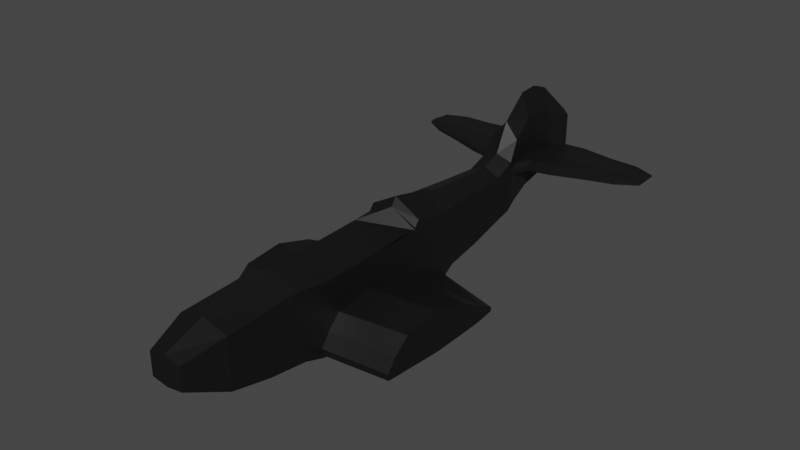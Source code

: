 # Source: Destroyed_Airplane.blend  (saved by Blender 2.83.19; exported with 4.5.12 LTS)
import bpy
from mathutils import Matrix  # noqa: F401  (used for matrix-valued properties, if any)

bpy.ops.wm.read_factory_settings(use_empty=True)
scene = bpy.context.scene
scene.name = 'Scene'

# ---- collections
col_collection = bpy.data.collections.new('Collection'); scene.collection.children.link(col_collection)

# ---- materials (node trees are filled in below, after node groups)
mat_charred_plane_mat = bpy.data.materials.new('Charred Plane Mat')
mat_charred_plane_mat.use_transparent_shadow = False

# ---- material node trees
mat_charred_plane_mat.use_nodes = True; mat_charred_plane_mat.node_tree.nodes.clear()
_N = mat_charred_plane_mat.node_tree.nodes; _L = mat_charred_plane_mat.node_tree.links
n0 = _N.new('ShaderNodeBsdfPrincipled'); n0.name = 'Principled BSDF'; n0.location = (10, 300)
n0.distribution = 'GGX'
n0.subsurface_method = 'BURLEY'
n0.inputs[0].default_value = (0.004242, 0.004242, 0.004242, 1.0)
n0.inputs[3].default_value = 1.45
n0.inputs[27].default_value = (0.0, 0.0, 0.0, 1.0)
n0.inputs[28].default_value = 1.0
n1 = _N.new('ShaderNodeOutputMaterial'); n1.name = 'Material Output'; n1.location = (300, 300)
_L.new(n0.outputs[0], n1.inputs[0])
n1.is_active_output = True

# ---- world
world_world = bpy.data.worlds.new('World'); scene.world = world_world
world_world.use_nodes = True; world_world.node_tree.nodes.clear()
_N = world_world.node_tree.nodes; _L = world_world.node_tree.links
n0 = _N.new('ShaderNodeOutputWorld'); n0.name = 'World Output'; n0.location = (300, 300)
n1 = _N.new('ShaderNodeBackground'); n1.name = 'Background'; n1.location = (10, 300)
n1.inputs[0].default_value = (0.05088, 0.05088, 0.05088, 1.0)
_L.new(n1.outputs[0], n0.inputs[0])
n0.is_active_output = True
world_world.color = (0.05088, 0.05088, 0.05088)
world_world.use_sun_shadow = False
world_world.sun_shadow_jitter_overblur = 0.0

# ---- meshes
me_cube_001 = bpy.data.meshes.new('Cube.001')
me_cube_001.from_pydata([(0.1402, -2.129, -0.05345), (0.1402, -2.129, 0.1399), (0.03871, 2.43, 0.09711), (0.03871, 2.43, 0.3898), (0.222, -1.8, -0.1906), (0.222, -1.456, -0.2673), (0.222, -1.124, -0.3114), (0.222, -0.7828, -0.3892), (0.222, -0.4463, -0.4118), (0.222, -0.1099, -0.3992), (0.214, 0.4188, -0.3362), (0.1947, 0.5631, -0.2718), (0.1684, 0.8995, -0.2351), (0.1396, 1.236, -0.1779), (0.1115, 1.523, -0.09361), (0.069, 1.909, -0.001587), (0.069, 1.909, 0.5673), (0.1115, 1.523, 0.4554), (0.1396, 1.236, 0.2205), (0.1684, 0.8995, 0.2287), (0.1947, 0.5631, 0.2444), (0.214, 0.4188, 0.2365), (0.222, -1.17, 0.2659), (0.222, -1.456, 0.2495), (0.222, -1.8, 0.2314), (0.222, -0.9561, -0.3686), (0.222, 0.05837, -0.3865), (0.222, 0.05837, 0.2563), (0.222, 0.1117, -0.3788), (0.222, 0.1012, 0.3101), (0.1341, 1.404, -0.144), (0.1341, 1.417, 0.2958), (0.069, 1.741, -0.03951), (0.069, 1.741, 0.5697), (0.069, 2.077, 0.05854), (0.069, 2.064, 0.5259), (0.03871, 2.43, 0.2189), (0.1402, -2.129, 0.02703), (0.069, 1.909, 0.1804), (0.1115, 1.523, 0.1665), (0.1396, 1.236, -0.01212), (0.1684, 0.8995, -0.04206), (0.1947, 0.5631, -0.05696), (0.214, 0.4188, -0.2859), (0.222, -0.1099, -0.1256), (0.222, -0.4463, -0.02841), (0.222, -0.7828, -0.06642), (0.222, -1.143, -0.07118), (0.222, -1.456, -0.05222), (0.222, -1.8, -0.01496), (0.222, -0.9638, -0.2869), (0.222, 0.05837, -0.1638), (0.222, 0.1073, -0.1872), (0.1341, 1.435, 0.1846), (0.069, 1.741, 0.1754), (0.069, 2.045, 0.1864), (0.03871, 2.43, 0.1225), (0.1402, -2.129, -0.03667), (0.069, 1.909, 0.05892), (0.1115, 1.523, -0.04162), (0.1396, 1.236, -0.1433), (0.1684, 0.8995, -0.1948), (0.1947, 0.5631, -0.227), (0.214, 0.4188, -0.3181), (0.222, -0.1099, -0.3733), (0.222, -0.4463, -0.3791), (0.222, -0.7828, -0.3555), (0.222, -1.128, -0.2613), (0.222, -1.456, -0.2225), (0.222, -1.8, -0.1539), (0.222, -0.96, -0.3409), (0.222, 0.05837, -0.3666), (0.222, 0.1107, -0.361), (0.1341, 1.404, -0.107), (0.069, 1.741, 0.02298), (0.069, 2.077, 0.1098), (0.222, -0.8694, -0.3789), (0.222, -0.8882, -0.178), (0.222, -0.8714, -0.3482), (0.7806, 0.1108, -0.2155), (0.7806, 0.2739, -0.3075), (0.7806, -0.05235, -0.13), (0.7806, -0.9057, -0.3387), (0.7806, -0.9095, -0.2864), (0.7806, 0.2739, -0.3426), (0.7806, -0.8361, -0.1808), (0.7806, 0.1108, -0.3637), (0.7806, -0.05235, -0.3701), (0.7806, -0.3786, -0.3757), (0.7806, -0.7048, -0.3529), (0.7806, -0.7048, -0.07261), (0.7806, -0.8198, -0.3458), (0.7806, 0.1582, -0.2402), (0.7806, -0.3786, -0.03576), (0.7806, 0.1615, -0.3582), (0.03871, 2.43, 0.3258), (0.1402, -2.129, 0.09768), (0.069, 1.909, 0.2242), (0.1115, 1.523, 0.2502), (0.1396, 1.236, 0.1334), (0.1684, 0.8995, 0.1274), (0.1947, 0.5631, 0.1316), (0.214, 0.4188, 0.04101), (0.222, -0.1099, 0.2452), (0.222, -0.4463, 0.232), (0.222, -0.7828, 0.2215), (0.222, -1.165, 0.249), (0.222, -1.456, 0.1366), (0.222, -1.8, 0.1392), (0.222, -0.9858, 0.228), (0.222, 0.05837, 0.2373), (0.222, 0.1035, 0.124), (0.1341, 1.435, 0.2238), (0.069, 1.741, 0.2474), (0.069, 2.045, 0.213), (0.222, -0.8917, 0.2171), (0.06204, 2.158, 0.0674), (0.06204, 2.148, 0.4845), (0.06204, 2.133, 0.1938), (0.06204, 2.158, 0.1127), (0.06204, 2.133, 0.2136), (1.068, 2.037, 0.2113), (1.068, 2.037, 0.1969), (1.068, 1.91, 0.2198), (1.068, 1.91, 0.1923), (1.068, 1.881, 0.2112), (1.068, 1.881, 0.1982), (1.068, 1.981, 0.2189), (1.068, 1.981, 0.1952), (1.068, 2.082, 0.2076), (1.068, 2.082, 0.1988), (1.068, 2.111, 0.2013), (1.068, 2.111, 0.2078), (0.139, 2.127, 0.2122), (0.139, 2.004, 0.2224), (0.1331, 2.207, 0.1949), (0.1331, 2.207, 0.2128), (0.1942, 1.574, 0.1865), (0.1942, 1.574, 0.2221), (0.139, 2.004, 0.1827), (0.139, 1.852, 0.1782), (0.139, 1.852, 0.2434), (0.175, 1.654, 0.1701), (0.175, 1.654, 0.2459), (0.139, 2.127, 0.1881), (0.3455, 2.033, 0.2218), (0.3407, 2.229, 0.2126), (0.3909, 1.618, 0.1871), (0.3455, 2.033, 0.1834), (0.3455, 1.885, 0.2421), (0.3751, 1.695, 0.1713), (0.3455, 2.152, 0.212), (0.3407, 2.229, 0.1952), (0.3909, 1.618, 0.2215), (0.3455, 1.885, 0.1791), (0.3751, 1.695, 0.2445), (0.3455, 2.152, 0.1887), (0.6427, 2.037, 0.2181), (0.6398, 2.19, 0.2109), (0.6701, 1.714, 0.1911), (0.6427, 2.037, 0.1882), (0.6427, 1.922, 0.2339), (0.6606, 1.774, 0.1788), (0.6427, 2.129, 0.2104), (0.6398, 2.19, 0.1974), (0.6701, 1.714, 0.2178), (0.6427, 1.922, 0.1848), (0.6606, 1.774, 0.2358), (0.6427, 2.129, 0.1923), (0.8842, 2.055, 0.216), (0.8828, 2.184, 0.21), (0.8973, 1.782, 0.1932), (0.8842, 2.055, 0.1908), (0.8842, 1.958, 0.2294), (0.8927, 1.833, 0.1828), (0.8842, 2.133, 0.2096), (0.8828, 2.184, 0.1986), (0.8973, 1.782, 0.2158), (0.8842, 1.958, 0.188), (0.8927, 1.833, 0.231), (0.8842, 2.133, 0.1943), (-0.1402, -2.129, -0.05345), (-0.1402, -2.129, 0.1399), (-0.03871, 2.43, 0.09711), (-0.03871, 2.43, 0.3898), (-0.222, -1.8, -0.1906), (-0.222, -1.456, -0.2673), (-0.222, -1.124, -0.3114), (-0.222, -0.7828, -0.3892), (-0.222, -0.4463, -0.4118), (-0.222, -0.1099, -0.3992), (-0.214, 0.4188, -0.3362), (-0.1947, 0.5631, -0.2718), (-0.1684, 0.8995, -0.2351), (-0.1396, 1.236, -0.1779), (-0.1115, 1.523, -0.09361), (-0.069, 1.909, -0.001587), (-0.069, 1.909, 0.5673), (-0.1115, 1.523, 0.4554), (-0.1396, 1.236, 0.2205), (-0.1684, 0.8995, 0.2287), (-0.1947, 0.5631, 0.2444), (-0.214, 0.4188, 0.2365), (-0.222, -1.17, 0.2659), (-0.222, -1.456, 0.2495), (-0.222, -1.8, 0.2314), (-0.222, -0.9561, -0.3686), (-0.222, 0.05837, -0.3865), (-0.222, 0.05837, 0.2563), (-0.222, 0.1117, -0.3788), (-0.222, 0.1012, 0.3101), (-0.1341, 1.404, -0.144), (-0.1341, 1.417, 0.2958), (-0.069, 1.741, -0.03951), (-0.069, 1.741, 0.5697), (-0.069, 2.077, 0.05854), (-0.069, 2.064, 0.5259), (0.0, 2.43, 0.06423), (0.0, 2.43, 0.4327), (0.0, -2.129, -0.07519), (0.0, -2.129, 0.1683), (0.0, 1.909, 0.7979), (0.0, 1.523, 0.5934), (0.0, 1.236, 0.279), (0.0, 0.8995, 0.2968), (0.0, 0.5631, 0.3202), (0.0, 0.4188, 0.3679), (0.0, -1.177, 0.3506), (0.0, -1.456, 0.3254), (0.0, -1.8, 0.2933), (0.0, 1.909, -0.07992), (0.0, 1.523, -0.1609), (0.0, 1.236, -0.2227), (0.0, 0.8995, -0.2872), (0.0, 0.5631, -0.3298), (0.0, 0.4188, -0.3597), (0.0, -0.1099, -0.4327), (0.0, -0.4463, -0.4542), (0.0, -0.7828, -0.4327), (0.0, -1.119, -0.3763), (0.0, -1.456, -0.3254), (0.0, -1.8, -0.238), (0.0, -0.951, -0.4045), (0.0, 0.05837, -0.4121), (0.0, 0.05837, 0.3619), (0.0, 0.09965, 0.4352), (0.0, 0.1128, -0.4019), (0.0, 1.404, -0.1918), (0.0, 1.404, 0.3442), (0.0, 1.741, -0.1204), (0.0, 1.741, 0.7862), (0.0, 2.048, -0.02876), (0.0, 2.077, 0.7361), (-0.03871, 2.43, 0.2189), (-0.1402, -2.129, 0.02703), (-0.069, 1.909, 0.1804), (-0.1115, 1.523, 0.1665), (-0.1396, 1.236, -0.01212), (-0.1684, 0.8995, -0.04206), (-0.1947, 0.5631, -0.05696), (-0.214, 0.4188, -0.2859), (-0.222, -0.1099, -0.1256), (-0.222, -0.4463, -0.02841), (-0.222, -0.7828, -0.06642), (-0.222, -1.143, -0.07118), (-0.222, -1.456, -0.05222), (-0.222, -1.8, -0.01496), (-0.222, -0.9638, -0.2869), (-0.222, 0.05837, -0.1638), (-0.222, 0.1073, -0.1872), (-0.1341, 1.435, 0.1846), (-0.069, 1.741, 0.1754), (-0.069, 2.045, 0.1864), (0.0, -2.129, 0.02703), (0.0, 2.43, 0.2189), (-0.03871, 2.43, 0.1225), (-0.1402, -2.129, -0.03667), (-0.069, 1.909, 0.05892), (-0.1115, 1.523, -0.04162), (-0.1396, 1.236, -0.1433), (-0.1684, 0.8995, -0.1948), (-0.1947, 0.5631, -0.227), (-0.214, 0.4188, -0.3181), (-0.222, -0.1099, -0.3733), (-0.222, -0.4463, -0.3791), (-0.222, -0.7828, -0.3555), (-0.222, -1.128, -0.2613), (-0.222, -1.456, -0.2225), (-0.222, -1.8, -0.1539), (-0.222, -0.96, -0.3409), (-0.222, 0.05837, -0.3666), (-0.222, 0.1107, -0.361), (-0.1341, 1.404, -0.107), (-0.069, 1.741, 0.02298), (-0.069, 2.077, 0.1098), (0.0, -2.129, -0.03667), (0.0, 2.43, 0.1225), (-0.222, -0.8694, -0.3789), (0.0, -0.8669, -0.4186), (-0.222, -0.8882, -0.178), (-0.222, -0.8714, -0.3482), (-0.7806, 0.1108, -0.2155), (-0.7806, 0.2739, -0.3075), (-0.7806, -0.05235, -0.13), (-0.7806, -0.9057, -0.3387), (-0.7806, -0.9095, -0.2864), (-0.7806, 0.2739, -0.3426), (-0.7806, -0.8361, -0.1808), (-0.7806, 0.1108, -0.3637), (-0.7806, -0.05235, -0.3701), (-0.7806, -0.3786, -0.3757), (-0.7806, -0.7048, -0.3529), (-0.7806, -0.7048, -0.07261), (-0.7806, -0.8198, -0.3458), (-0.7806, 0.1582, -0.2402), (-0.7806, -0.3786, -0.03576), (-0.7806, 0.1615, -0.3582), (-0.03871, 2.43, 0.3258), (-0.1402, -2.129, 0.09768), (-0.069, 1.909, 0.2242), (-0.1115, 1.523, 0.2502), (-0.1396, 1.236, 0.1334), (-0.1684, 0.8995, 0.1274), (-0.1947, 0.5631, 0.1316), (-0.214, 0.4188, 0.04101), (-0.222, -0.1099, 0.2452), (-0.222, -0.4463, 0.232), (-0.222, -0.7828, 0.2215), (-0.222, -1.165, 0.249), (-0.222, -1.456, 0.1366), (-0.222, -1.8, 0.1392), (-0.222, -0.9858, 0.228), (-0.222, 0.05837, 0.2373), (-0.222, 0.1035, 0.124), (-0.1341, 1.435, 0.2238), (-0.069, 1.741, 0.2474), (-0.069, 2.045, 0.213), (0.0, -2.129, 0.09768), (0.0, 2.43, 0.3258), (-0.222, -0.8917, 0.2171), (-0.06204, 2.158, 0.0674), (-0.06204, 2.148, 0.4845), (0.0, 2.158, 0.6665), (0.0, 2.158, -0.002204), (-0.06204, 2.133, 0.1938), (-0.06204, 2.158, 0.1127), (-0.06204, 2.133, 0.2136), (-1.068, 2.037, 0.2113), (-1.068, 2.037, 0.1969), (-1.068, 1.91, 0.2198), (-1.068, 1.91, 0.1923), (-1.068, 1.881, 0.2112), (-1.068, 1.881, 0.1982), (-1.068, 1.981, 0.2189), (-1.068, 1.981, 0.1952), (-1.068, 2.082, 0.2076), (-1.068, 2.082, 0.1988), (-1.068, 2.111, 0.2013), (-1.068, 2.111, 0.2078), (-0.139, 2.127, 0.2122), (-0.139, 2.004, 0.2224), (-0.1331, 2.207, 0.1949), (-0.1331, 2.207, 0.2128), (-0.1942, 1.574, 0.1865), (-0.1942, 1.574, 0.2221), (-0.139, 2.004, 0.1827), (-0.139, 1.852, 0.1782), (-0.139, 1.852, 0.2434), (-0.175, 1.654, 0.1701), (-0.175, 1.654, 0.2459), (-0.139, 2.127, 0.1881), (-0.3455, 2.033, 0.2218), (-0.3407, 2.229, 0.2126), (-0.3909, 1.618, 0.1871), (-0.3455, 2.033, 0.1834), (-0.3455, 1.885, 0.2421), (-0.3751, 1.695, 0.1713), (-0.3455, 2.152, 0.212), (-0.3407, 2.229, 0.1952), (-0.3909, 1.618, 0.2215), (-0.3455, 1.885, 0.1791), (-0.3751, 1.695, 0.2445), (-0.3455, 2.152, 0.1887), (-0.6427, 2.037, 0.2181), (-0.6398, 2.19, 0.2109), (-0.6701, 1.714, 0.1911), (-0.6427, 2.037, 0.1882), (-0.6427, 1.922, 0.2339), (-0.6606, 1.774, 0.1788), (-0.6427, 2.129, 0.2104), (-0.6398, 2.19, 0.1974), (-0.6701, 1.714, 0.2178), (-0.6427, 1.922, 0.1848), (-0.6606, 1.774, 0.2358), (-0.6427, 2.129, 0.1923), (-0.8842, 2.055, 0.216), (-0.8828, 2.184, 0.21), (-0.8973, 1.782, 0.1932), (-0.8842, 2.055, 0.1908), (-0.8842, 1.958, 0.2294), (-0.8927, 1.833, 0.1828), (-0.8842, 2.133, 0.2096), (-0.8828, 2.184, 0.1986), (-0.8973, 1.782, 0.2158), (-0.8842, 1.958, 0.188), (-0.8927, 1.833, 0.231), (-0.8842, 2.133, 0.1943)], [], [(338, 218, 3, 95), (108, 24, 1, 96), (241, 4, 0, 219), (251, 34, 15, 230), (249, 32, 14, 231), (247, 30, 13, 232), (232, 13, 12, 233), (233, 12, 11, 234), (234, 11, 10, 235), (243, 26, 9, 236), (236, 9, 8, 237), (237, 8, 7, 238), (242, 25, 6, 239), (239, 6, 5, 240), (240, 5, 4, 241), (114, 35, 16, 97), (113, 33, 17, 98), (112, 31, 18, 99), (99, 18, 19, 100), (100, 19, 20, 101), (101, 20, 21, 102), (106, 22, 23, 107), (107, 23, 24, 108), (298, 76, 25, 242), (111, 29, 27, 110), (246, 28, 26, 243), (235, 10, 28, 246), (102, 21, 29, 111), (98, 17, 31, 112), (231, 14, 30, 247), (97, 16, 33, 113), (230, 15, 32, 249), (120, 117, 35, 114), (343, 116, 34, 251), (117, 342, 252, 35), (16, 221, 250, 33), (17, 222, 248, 31), (21, 226, 245, 29), (29, 245, 244, 27), (23, 228, 229, 24), (22, 227, 228, 23), (20, 225, 226, 21), (19, 224, 225, 20), (18, 223, 224, 19), (31, 248, 223, 18), (33, 250, 222, 17), (35, 252, 221, 16), (24, 229, 220, 1), (96, 1, 220, 337), (57, 37, 273, 295), (119, 118, 55, 75), (58, 38, 54, 74), (59, 39, 53, 73), (68, 48, 49, 69), (67, 47, 48, 68), (70, 50, 47, 67), (62, 42, 43, 63), (61, 41, 42, 62), (60, 40, 41, 61), (73, 53, 40, 60), (74, 54, 39, 59), (75, 55, 38, 58), (69, 49, 37, 57), (296, 274, 36, 56), (217, 296, 56, 2), (4, 69, 57, 0), (34, 75, 58, 15), (32, 74, 59, 14), (30, 73, 60, 13), (13, 60, 61, 12), (12, 61, 62, 11), (11, 62, 63, 10), (26, 71, 64, 9), (9, 64, 65, 8), (8, 65, 66, 7), (25, 70, 67, 6), (6, 67, 68, 5), (5, 68, 69, 4), (76, 78, 70, 25), (28, 72, 71, 26), (10, 63, 72, 28), (14, 59, 73, 30), (15, 58, 74, 32), (116, 119, 75, 34), (0, 57, 295, 219), (7, 66, 78, 76), (238, 7, 76, 298), (63, 43, 80, 84), (50, 70, 82, 83), (70, 78, 91, 82), (52, 51, 79, 92), (51, 44, 81, 79), (43, 52, 92, 80), (44, 45, 93, 81), (77, 50, 83, 85), (71, 72, 94, 86), (64, 71, 86, 87), (72, 63, 84, 94), (65, 64, 87, 88), (66, 65, 88, 89), (46, 77, 85, 90), (78, 66, 89, 91), (45, 46, 90, 93), (46, 105, 115, 77), (37, 96, 337, 273), (178, 172, 122, 128), (177, 171, 126, 125), (170, 175, 129, 132), (43, 102, 111, 52), (52, 111, 110, 51), (77, 115, 109, 50), (48, 107, 108, 49), (47, 106, 107, 48), (50, 109, 106, 47), (45, 104, 105, 46), (44, 103, 104, 45), (51, 110, 103, 44), (42, 101, 102, 43), (41, 100, 101, 42), (40, 99, 100, 41), (53, 112, 99, 40), (175, 169, 121, 129), (176, 170, 132, 131), (49, 108, 96, 37), (274, 338, 95, 36), (36, 95, 120, 118), (2, 56, 119, 116), (56, 36, 118, 119), (3, 218, 342, 117), (217, 2, 116, 343), (95, 3, 117, 120), (131, 132, 129, 130), (122, 121, 127, 128), (124, 123, 125, 126), (128, 127, 123, 124), (130, 129, 121, 122), (169, 173, 127, 121), (171, 174, 124, 126), (174, 178, 128, 124), (179, 177, 125, 123), (173, 179, 123, 127), (180, 176, 131, 130), (172, 180, 130, 122), (38, 55, 144, 139), (55, 118, 135, 144), (113, 98, 143, 141), (98, 112, 138, 143), (39, 54, 140, 142), (53, 39, 142, 137), (97, 113, 141, 134), (118, 120, 136, 135), (114, 97, 134, 133), (120, 114, 133, 136), (112, 53, 137, 138), (54, 38, 139, 140), (139, 144, 156, 148), (144, 135, 152, 156), (141, 143, 155, 149), (143, 138, 153, 155), (142, 140, 154, 150), (137, 142, 150, 147), (134, 141, 149, 145), (135, 136, 146, 152), (133, 134, 145, 151), (136, 133, 151, 146), (138, 137, 147, 153), (140, 139, 148, 154), (148, 156, 168, 160), (156, 152, 164, 168), (149, 155, 167, 161), (155, 153, 165, 167), (150, 154, 166, 162), (147, 150, 162, 159), (145, 149, 161, 157), (152, 146, 158, 164), (151, 145, 157, 163), (146, 151, 163, 158), (153, 147, 159, 165), (154, 148, 160, 166), (160, 168, 180, 172), (168, 164, 176, 180), (161, 167, 179, 173), (167, 165, 177, 179), (162, 166, 178, 174), (159, 162, 174, 171), (157, 161, 173, 169), (164, 158, 170, 176), (163, 157, 169, 175), (158, 163, 175, 170), (165, 159, 171, 177), (166, 160, 172, 178), (338, 317, 184, 218), (330, 318, 182, 205), (241, 219, 181, 185), (251, 230, 196, 215), (249, 231, 195, 213), (247, 232, 194, 211), (232, 233, 193, 194), (233, 234, 192, 193), (234, 235, 191, 192), (243, 236, 190, 207), (236, 237, 189, 190), (237, 238, 188, 189), (242, 239, 187, 206), (239, 240, 186, 187), (240, 241, 185, 186), (336, 319, 197, 216), (335, 320, 198, 214), (334, 321, 199, 212), (321, 322, 200, 199), (322, 323, 201, 200), (323, 324, 202, 201), (328, 329, 204, 203), (329, 330, 205, 204), (298, 242, 206, 297), (333, 332, 208, 210), (246, 243, 207, 209), (235, 246, 209, 191), (324, 333, 210, 202), (320, 334, 212, 198), (231, 247, 211, 195), (319, 335, 214, 197), (230, 249, 213, 196), (346, 336, 216, 341), (343, 251, 215, 340), (341, 216, 252, 342), (197, 214, 250, 221), (198, 212, 248, 222), (202, 210, 245, 226), (210, 208, 244, 245), (204, 205, 229, 228), (203, 204, 228, 227), (201, 202, 226, 225), (200, 201, 225, 224), (199, 200, 224, 223), (212, 199, 223, 248), (214, 198, 222, 250), (216, 197, 221, 252), (205, 182, 220, 229), (318, 337, 220, 182), (276, 295, 273, 254), (345, 294, 272, 344), (277, 293, 271, 255), (278, 292, 270, 256), (287, 288, 266, 265), (286, 287, 265, 264), (289, 286, 264, 267), (281, 282, 260, 259), (280, 281, 259, 258), (279, 280, 258, 257), (292, 279, 257, 270), (293, 278, 256, 271), (294, 277, 255, 272), (288, 276, 254, 266), (296, 275, 253, 274), (217, 183, 275, 296), (185, 181, 276, 288), (215, 196, 277, 294), (213, 195, 278, 293), (211, 194, 279, 292), (194, 193, 280, 279), (193, 192, 281, 280), (192, 191, 282, 281), (207, 190, 283, 290), (190, 189, 284, 283), (189, 188, 285, 284), (206, 187, 286, 289), (187, 186, 287, 286), (186, 185, 288, 287), (297, 206, 289, 300), (209, 207, 290, 291), (191, 209, 291, 282), (195, 211, 292, 278), (196, 213, 293, 277), (340, 215, 294, 345), (181, 219, 295, 276), (188, 297, 300, 285), (80, 92, 79, 81, 93, 90, 85, 83, 82, 91, 89, 88, 87, 86, 94, 84), (238, 298, 297, 188), (227, 22, 106, 109, 115, 105, 104, 103, 110, 27, 244, 208, 332, 325, 326, 327, 339, 331, 328, 203), (282, 306, 302, 260), (267, 305, 304, 289), (289, 304, 313, 300), (269, 314, 301, 268), (268, 301, 303, 261), (260, 302, 314, 269), (261, 303, 315, 262), (299, 307, 305, 267), (290, 308, 316, 291), (283, 309, 308, 290), (291, 316, 306, 282), (284, 310, 309, 283), (285, 311, 310, 284), (263, 312, 307, 299), (300, 313, 311, 285), (262, 315, 312, 263), (263, 299, 339, 327), (254, 273, 337, 318), (404, 354, 348, 398), (403, 351, 352, 397), (396, 358, 355, 401), (260, 269, 333, 324), (269, 268, 332, 333), (299, 267, 331, 339), (265, 266, 330, 329), (264, 265, 329, 328), (267, 264, 328, 331), (262, 263, 327, 326), (261, 262, 326, 325), (268, 261, 325, 332), (259, 260, 324, 323), (258, 259, 323, 322), (257, 258, 322, 321), (270, 257, 321, 334), (401, 355, 347, 395), (402, 357, 358, 396), (266, 254, 318, 330), (274, 253, 317, 338), (253, 344, 346, 317), (183, 340, 345, 275), (275, 345, 344, 253), (184, 341, 342, 218), (217, 343, 340, 183), (317, 346, 341, 184), (357, 356, 355, 358), (348, 354, 353, 347), (350, 352, 351, 349), (354, 350, 349, 353), (356, 348, 347, 355), (395, 347, 353, 399), (397, 352, 350, 400), (400, 350, 354, 404), (405, 349, 351, 403), (399, 353, 349, 405), (406, 356, 357, 402), (398, 348, 356, 406), (255, 365, 370, 272), (272, 370, 361, 344), (335, 367, 369, 320), (320, 369, 364, 334), (256, 368, 366, 271), (270, 363, 368, 256), (319, 360, 367, 335), (344, 361, 362, 346), (336, 359, 360, 319), (346, 362, 359, 336), (334, 364, 363, 270), (271, 366, 365, 255), (365, 374, 382, 370), (370, 382, 378, 361), (367, 375, 381, 369), (369, 381, 379, 364), (368, 376, 380, 366), (363, 373, 376, 368), (360, 371, 375, 367), (361, 378, 372, 362), (359, 377, 371, 360), (362, 372, 377, 359), (364, 379, 373, 363), (366, 380, 374, 365), (374, 386, 394, 382), (382, 394, 390, 378), (375, 387, 393, 381), (381, 393, 391, 379), (376, 388, 392, 380), (373, 385, 388, 376), (371, 383, 387, 375), (378, 390, 384, 372), (377, 389, 383, 371), (372, 384, 389, 377), (379, 391, 385, 373), (380, 392, 386, 374), (386, 398, 406, 394), (394, 406, 402, 390), (387, 399, 405, 393), (393, 405, 403, 391), (388, 400, 404, 392), (385, 397, 400, 388), (383, 395, 399, 387), (390, 402, 396, 384), (389, 401, 395, 383), (384, 396, 401, 389), (391, 403, 397, 385), (392, 404, 398, 386), (302, 306, 316, 308, 309, 310, 311, 313, 304, 305, 307, 312, 315, 303, 301, 314)])
_uv = me_cube_001.uv_layers.new(name='UVMap')
_uv.uv.foreach_set('vector', [0.2919, 0.8337, 0.2919, 0.8521, 0.2854, 0.8447, 0.2854, 0.8337, 0.2889, 0.7281, 0.3042, 0.7256, 0.2979, 0.7835, 0.2909, 0.7846, 0.8044, 0.05643, 0.7672, 0.05647, 0.7809, 1.765e-05, 0.8044, 0.0, 0.1611, 0.07734, 0.1746, 0.07036, 0.169, 0.1006, 0.1562, 0.1023, 0.8044, 0.6661, 0.7928, 0.6661, 0.7857, 0.6286, 0.8044, 0.6286, 0.8044, 0.6081, 0.7819, 0.6081, 0.781, 0.5792, 0.8044, 0.5791, 0.8044, 0.5791, 0.781, 0.5792, 0.7762, 0.5212, 0.8044, 0.5211, 0.8044, 0.5211, 0.7762, 0.5212, 0.7717, 0.4632, 0.8044, 0.4632, 0.8044, 0.4632, 0.7717, 0.4632, 0.7685, 0.4383, 0.8044, 0.4383, 0.8044, 0.3762, 0.7672, 0.3762, 0.7672, 0.3473, 0.8044, 0.3472, 0.8044, 0.3472, 0.7672, 0.3473, 0.7672, 0.2893, 0.8044, 0.2893, 0.8044, 0.2893, 0.7672, 0.2893, 0.7672, 0.2314, 0.8044, 0.2314, 0.8044, 0.2025, 0.7672, 0.2016, 0.7672, 0.1727, 0.8044, 0.1735, 0.8044, 0.1735, 0.7672, 0.1727, 0.7672, 0.1157, 0.8044, 0.1156, 0.8044, 0.1156, 0.7672, 0.1157, 0.7672, 0.05647, 0.8044, 0.05643, 0.201, 0.07175, 0.2524, 0.06009, 0.2633, 0.08536, 0.2064, 0.09454, 0.2147, 0.1225, 0.2681, 0.1139, 0.2548, 0.1542, 0.2207, 0.1596, 0.2186, 0.1754, 0.231, 0.1766, 0.2232, 0.2094, 0.2088, 0.2117, 0.2088, 0.2117, 0.2232, 0.2094, 0.2333, 0.2665, 0.2165, 0.2692, 0.2165, 0.2692, 0.2333, 0.2665, 0.2447, 0.3234, 0.226, 0.3264, 0.226, 0.3264, 0.2447, 0.3234, 0.2471, 0.3482, 0.2147, 0.3534, 0.2905, 0.6172, 0.2935, 0.6175, 0.2982, 0.6666, 0.2795, 0.6696, 0.2795, 0.6696, 0.2982, 0.6666, 0.3042, 0.7256, 0.2889, 0.7281, 0.8044, 0.2169, 0.7672, 0.2165, 0.7672, 0.2016, 0.8044, 0.2025, 0.2366, 0.4049, 0.2676, 0.4003, 0.2598, 0.409, 0.2566, 0.4095, 0.8044, 0.3856, 0.7672, 0.3854, 0.7672, 0.3762, 0.8044, 0.3762, 0.8044, 0.4383, 0.7685, 0.4383, 0.7672, 0.3854, 0.8044, 0.3856, 0.2147, 0.3534, 0.2471, 0.3482, 0.2676, 0.4003, 0.2366, 0.4049, 0.2207, 0.1596, 0.2548, 0.1542, 0.231, 0.1766, 0.2186, 0.1754, 0.8044, 0.6286, 0.7857, 0.6286, 0.7819, 0.6081, 0.8044, 0.6081, 0.2064, 0.09454, 0.2633, 0.08536, 0.2681, 0.1139, 0.2147, 0.1225, 0.1562, 0.1023, 0.169, 0.1006, 0.1671, 0.1302, 0.1539, 0.132, 0.1989, 0.05665, 0.2434, 0.04686, 0.2524, 0.06009, 0.201, 0.07175, 0.1626, 0.05788, 0.1739, 0.05631, 0.1746, 0.07036, 0.1611, 0.07734, 0.2434, 0.04686, 0.2734, 0.04001, 0.2871, 0.05193, 0.2524, 0.06009, 0.2633, 0.08536, 0.3018, 0.07888, 0.3042, 0.1078, 0.2681, 0.1139, 0.771, 0.8675, 0.7897, 0.8438, 0.7897, 0.8862, 0.7672, 0.8946, 0.9602, 0.2372, 0.9243, 0.2337, 0.9243, 0.1776, 0.9616, 0.1812, 0.8211, 0.8438, 0.8421, 0.882, 0.8299, 0.882, 0.8122, 0.8438, 0.8962, 0.7143, 0.9335, 0.7164, 0.9335, 0.7741, 0.8962, 0.7724, 0.8962, 0.6662, 0.9335, 0.6696, 0.9335, 0.7164, 0.8962, 0.7143, 0.957, 0.2616, 0.9243, 0.2595, 0.9243, 0.2337, 0.9602, 0.2372, 0.9526, 0.3192, 0.9243, 0.3174, 0.9243, 0.2595, 0.957, 0.2616, 0.9477, 0.3766, 0.9243, 0.3751, 0.9243, 0.3174, 0.9526, 0.3192, 0.9468, 0.4053, 0.9242, 0.4019, 0.9243, 0.3751, 0.9477, 0.3766, 0.2681, 0.1139, 0.3042, 0.1078, 0.2779, 0.1499, 0.2548, 0.1542, 0.2524, 0.06009, 0.2871, 0.05193, 0.3018, 0.07888, 0.2633, 0.08536, 0.8962, 0.7724, 0.9335, 0.7741, 0.9334, 0.8266, 0.9099, 0.8258, 0.7261, 0.9046, 0.719, 0.9046, 0.7142, 0.8805, 0.7261, 0.8805, 0.7486, 0.9046, 0.7379, 0.9046, 0.7379, 0.8805, 0.7486, 0.8805, 0.1815, 0.0551, 0.1956, 0.05718, 0.1966, 0.07246, 0.1831, 0.06899, 0.179, 0.09895, 0.1992, 0.09571, 0.2028, 0.1244, 0.1775, 0.1285, 0.1724, 0.1674, 0.2069, 0.1619, 0.2121, 0.1765, 0.1646, 0.1895, 0.22, 0.6792, 0.2482, 0.6746, 0.2634, 0.7322, 0.2403, 0.7359, 0.205, 0.6246, 0.2369, 0.622, 0.2482, 0.6746, 0.22, 0.6792, 0.1874, 0.5981, 0.1964, 0.5973, 0.2369, 0.622, 0.205, 0.6246, 0.1665, 0.336, 0.1947, 0.3314, 0.1605, 0.3622, 0.1551, 0.363, 0.1631, 0.2778, 0.1884, 0.2737, 0.1947, 0.3314, 0.1665, 0.336, 0.1629, 0.2191, 0.1847, 0.2156, 0.1884, 0.2737, 0.1631, 0.2778, 0.1646, 0.1895, 0.2121, 0.1765, 0.1847, 0.2156, 0.1629, 0.2191, 0.1775, 0.1285, 0.2028, 0.1244, 0.2069, 0.1619, 0.1724, 0.1674, 0.1831, 0.06899, 0.1966, 0.07246, 0.1992, 0.09571, 0.179, 0.09895, 0.2403, 0.7359, 0.2634, 0.7322, 0.2791, 0.7865, 0.2686, 0.7882, 0.2919, 0.7987, 0.2919, 0.8153, 0.2854, 0.8153, 0.2854, 0.7987, 0.2919, 0.7887, 0.2919, 0.7987, 0.2854, 0.7987, 0.2854, 0.7944, 0.2343, 0.7369, 0.2403, 0.7359, 0.2686, 0.7882, 0.2658, 0.7887, 0.1746, 0.07036, 0.1831, 0.06899, 0.179, 0.09895, 0.169, 0.1006, 0.1671, 0.1302, 0.1775, 0.1285, 0.1724, 0.1674, 0.1637, 0.1688, 0.1584, 0.1905, 0.1646, 0.1895, 0.1629, 0.2191, 0.1572, 0.22, 0.1572, 0.22, 0.1629, 0.2191, 0.1631, 0.2778, 0.1564, 0.2789, 0.1564, 0.2789, 0.1631, 0.2778, 0.1665, 0.336, 0.1591, 0.3372, 0.1591, 0.3372, 0.1665, 0.336, 0.1551, 0.363, 0.1521, 0.3635, 0.1532, 0.4262, 0.1565, 0.4256, 0.1598, 0.4544, 0.1555, 0.4551, 0.1555, 0.4551, 0.1598, 0.4544, 0.1676, 0.5118, 0.1622, 0.5126, 0.1622, 0.5126, 0.1676, 0.5118, 0.1803, 0.5683, 0.1747, 0.5692, 0.1827, 0.5982, 0.1874, 0.5981, 0.205, 0.6246, 0.1965, 0.6252, 0.1965, 0.6252, 0.205, 0.6246, 0.22, 0.6792, 0.2125, 0.6804, 0.2125, 0.6804, 0.22, 0.6792, 0.2403, 0.7359, 0.2343, 0.7369, 0.1787, 0.5837, 0.1838, 0.5832, 0.1874, 0.5981, 0.1827, 0.5982, 0.1531, 0.4169, 0.156, 0.4166, 0.1565, 0.4256, 0.1532, 0.4262, 0.1521, 0.3635, 0.1551, 0.363, 0.156, 0.4166, 0.1531, 0.4169, 0.1637, 0.1688, 0.1724, 0.1674, 0.1646, 0.1895, 0.1584, 0.1905, 0.169, 0.1006, 0.179, 0.09895, 0.1775, 0.1285, 0.1671, 0.1302, 0.1739, 0.05631, 0.1815, 0.0551, 0.1831, 0.06899, 0.1746, 0.07036, 0.7514, 0.9046, 0.7486, 0.9046, 0.7486, 0.8805, 0.7551, 0.8805, 0.1747, 0.5692, 0.1803, 0.5683, 0.1838, 0.5832, 0.1787, 0.5837, 0.8044, 0.2314, 0.7672, 0.2314, 0.7672, 0.2165, 0.8044, 0.2169, 0.9848, 0.3889, 0.9902, 0.389, 0.9863, 0.4858, 0.9805, 0.4858, 0.7233, 0.8564, 0.7142, 0.8564, 0.7143, 0.7602, 0.7231, 0.7602, 0.5357, 0.4285, 0.5208, 0.4284, 0.5127, 0.3322, 0.5271, 0.3323, 0.455, 0.856, 0.4462, 0.856, 0.4557, 0.7598, 0.4642, 0.7597, 0.4462, 0.856, 0.4173, 0.8562, 0.4264, 0.76, 0.4557, 0.7598, 0.5092, 0.857, 0.455, 0.856, 0.4642, 0.7597, 0.4851, 0.7596, 0.4173, 0.8562, 0.359, 0.8566, 0.3698, 0.7604, 0.4264, 0.76, 0.7412, 0.8564, 0.7233, 0.8564, 0.7231, 0.7602, 0.7406, 0.7602, 0.3648, 0.4275, 0.356, 0.4274, 0.348, 0.3312, 0.3565, 0.3313, 0.393, 0.4277, 0.3648, 0.4275, 0.3565, 0.3313, 0.3839, 0.3314, 0.356, 0.4274, 0.3042, 0.4285, 0.3291, 0.3311, 0.348, 0.3312, 0.4495, 0.428, 0.393, 0.4277, 0.3839, 0.3314, 0.4387, 0.3318, 0.506, 0.4283, 0.4495, 0.428, 0.4387, 0.3318, 0.4934, 0.3321, 0.7595, 0.8564, 0.7412, 0.8564, 0.7406, 0.7602, 0.7582, 0.7602, 0.5208, 0.4284, 0.506, 0.4283, 0.4934, 0.3321, 0.5127, 0.3322, 0.359, 0.8566, 0.3042, 0.857, 0.3167, 0.7607, 0.3698, 0.7604, 0.2282, 0.5606, 0.276, 0.5529, 0.2781, 0.5715, 0.2125, 0.5815, 0.7379, 0.9046, 0.7261, 0.9046, 0.7261, 0.8805, 0.7379, 0.8805, 0.8414, 0.8096, 0.8576, 0.8114, 0.8513, 0.8425, 0.8421, 0.8415, 0.7612, 0.5496, 0.765, 0.5496, 0.7645, 0.5789, 0.7623, 0.5789, 0.9527, 0.03039, 0.9442, 0.03104, 0.9326, 0.0005103, 0.9374, 0.0, 0.1605, 0.3622, 0.2147, 0.3534, 0.2366, 0.4049, 0.1849, 0.4125, 0.1849, 0.4125, 0.2366, 0.4049, 0.2566, 0.4095, 0.1901, 0.4202, 0.2125, 0.5815, 0.2781, 0.5715, 0.2824, 0.5872, 0.1964, 0.5973, 0.2482, 0.6746, 0.2795, 0.6696, 0.2889, 0.7281, 0.2634, 0.7322, 0.2369, 0.622, 0.2905, 0.6172, 0.2795, 0.6696, 0.2482, 0.6746, 0.1964, 0.5973, 0.2824, 0.5872, 0.2905, 0.6172, 0.2369, 0.622, 0.2257, 0.5024, 0.2689, 0.4954, 0.276, 0.5529, 0.2282, 0.5606, 0.2008, 0.4478, 0.2623, 0.4379, 0.2689, 0.4954, 0.2257, 0.5024, 0.1901, 0.4202, 0.2566, 0.4095, 0.2623, 0.4379, 0.2008, 0.4478, 0.1947, 0.3314, 0.226, 0.3264, 0.2147, 0.3534, 0.1605, 0.3622, 0.1884, 0.2737, 0.2165, 0.2692, 0.226, 0.3264, 0.1947, 0.3314, 0.1847, 0.2156, 0.2088, 0.2117, 0.2165, 0.2692, 0.1884, 0.2737, 0.2121, 0.1765, 0.2186, 0.1754, 0.2088, 0.2117, 0.1847, 0.2156, 0.9442, 0.03104, 0.9312, 0.03243, 0.9251, 0.001305, 0.9326, 0.0005103, 0.7649, 0.7608, 0.763, 0.7608, 0.7634, 0.7293, 0.7645, 0.7293, 0.2634, 0.7322, 0.2889, 0.7281, 0.2909, 0.7846, 0.2791, 0.7865, 0.2919, 0.8153, 0.2919, 0.8337, 0.2854, 0.8337, 0.2854, 0.8153, 0.192, 0.005896, 0.2097, 0.003037, 0.1989, 0.05665, 0.1956, 0.05718, 0.1718, 0.009152, 0.176, 0.008473, 0.1815, 0.0551, 0.1739, 0.05631, 0.176, 0.008473, 0.192, 0.005896, 0.1956, 0.05718, 0.1815, 0.0551, 0.2203, 0.001327, 0.2276, 0.0, 0.2734, 0.04001, 0.2434, 0.04686, 0.1665, 0.009854, 0.1718, 0.009152, 0.1739, 0.05631, 0.1626, 0.05788, 0.2097, 0.003037, 0.2203, 0.001327, 0.2434, 0.04686, 0.1989, 0.05665, 0.3027, 0.8282, 0.3016, 0.8282, 0.3017, 0.8232, 0.3031, 0.8232, 0.3035, 0.8155, 0.301, 0.8155, 0.2998, 0.806, 0.3037, 0.806, 0.3042, 0.7937, 0.2996, 0.7937, 0.301, 0.7887, 0.3032, 0.7887, 0.3037, 0.806, 0.2998, 0.806, 0.2996, 0.7937, 0.3042, 0.7937, 0.3031, 0.8232, 0.3017, 0.8232, 0.301, 0.8155, 0.3035, 0.8155, 0.9312, 0.03243, 0.9149, 0.03417, 0.9158, 0.002299, 0.9251, 0.001305, 0.8118, 0.8087, 0.8203, 0.8088, 0.8301, 0.8402, 0.8253, 0.8397, 0.8203, 0.8088, 0.8414, 0.8096, 0.8421, 0.8415, 0.8301, 0.8402, 0.894, 0.03491, 0.886, 0.03497, 0.8994, 0.004041, 0.9039, 0.003558, 0.9149, 0.03417, 0.894, 0.03491, 0.9039, 0.003558, 0.9158, 0.002299, 0.8706, 0.8128, 0.8792, 0.8135, 0.8636, 0.8438, 0.8588, 0.8433, 0.8576, 0.8114, 0.8706, 0.8128, 0.8588, 0.8433, 0.8513, 0.8425, 0.8474, 0.6692, 0.8701, 0.6716, 0.8827, 0.6851, 0.8621, 0.6829, 0.8701, 0.6716, 0.885, 0.672, 0.8962, 0.6855, 0.8827, 0.6851, 0.8927, 0.1776, 0.8559, 0.1742, 0.8766, 0.161, 0.9098, 0.1637, 0.8559, 0.1742, 0.8417, 0.1718, 0.8637, 0.159, 0.8766, 0.161, 0.7823, 0.6695, 0.8194, 0.6661, 0.8367, 0.6801, 0.8031, 0.6828, 0.7672, 0.6718, 0.7823, 0.6695, 0.8031, 0.6828, 0.7894, 0.6846, 0.921, 0.1746, 0.8927, 0.1776, 0.9098, 0.1637, 0.9355, 0.1609, 0.2951, 0.8521, 0.2984, 0.8522, 0.2984, 0.8652, 0.2954, 0.8652, 0.9437, 0.1722, 0.921, 0.1746, 0.9355, 0.1609, 0.9561, 0.1588, 0.9584, 0.1718, 0.9437, 0.1722, 0.9561, 0.1588, 0.9694, 0.1584, 0.2186, 0.1754, 0.2121, 0.1765, 0.2086, 0.153, 0.2145, 0.152, 0.8194, 0.6661, 0.8474, 0.6692, 0.8621, 0.6829, 0.8367, 0.6801, 0.8621, 0.6829, 0.8827, 0.6851, 0.8831, 0.7209, 0.8633, 0.7188, 0.8827, 0.6851, 0.8962, 0.6855, 0.8962, 0.7215, 0.8831, 0.7209, 0.9098, 0.1637, 0.8766, 0.161, 0.8799, 0.126, 0.9119, 0.1277, 0.8766, 0.161, 0.8637, 0.159, 0.8674, 0.1246, 0.8799, 0.126, 0.8031, 0.6828, 0.8367, 0.6801, 0.8387, 0.7161, 0.8063, 0.7177, 0.7894, 0.6846, 0.8031, 0.6828, 0.8063, 0.7177, 0.7932, 0.7191, 0.9355, 0.1609, 0.9098, 0.1637, 0.9119, 0.1277, 0.9367, 0.1251, 0.7656, 0.8897, 0.7625, 0.8897, 0.7626, 0.8539, 0.7655, 0.8539, 0.9561, 0.1588, 0.9355, 0.1609, 0.9367, 0.1251, 0.9566, 0.123, 0.9694, 0.1584, 0.9561, 0.1588, 0.9566, 0.123, 0.9694, 0.1224, 0.7595, 0.4285, 0.7655, 0.4285, 0.7655, 0.4624, 0.7597, 0.4624, 0.8367, 0.6801, 0.8621, 0.6829, 0.8633, 0.7188, 0.8387, 0.7161, 0.8633, 0.7188, 0.8831, 0.7209, 0.8742, 0.7714, 0.8588, 0.7697, 0.8831, 0.7209, 0.8962, 0.7215, 0.8844, 0.772, 0.8742, 0.7714, 0.9119, 0.1277, 0.8799, 0.126, 0.8882, 0.07571, 0.913, 0.07616, 0.8799, 0.126, 0.8674, 0.1246, 0.8786, 0.07508, 0.8882, 0.07571, 0.8063, 0.7177, 0.8387, 0.7161, 0.8396, 0.7676, 0.8146, 0.768, 0.7932, 0.7191, 0.8063, 0.7177, 0.8146, 0.768, 0.8044, 0.7686, 0.9367, 0.1251, 0.9119, 0.1277, 0.913, 0.07616, 0.9323, 0.0741, 0.7655, 0.8539, 0.7626, 0.8539, 0.7629, 0.8026, 0.7651, 0.8026, 0.9566, 0.123, 0.9367, 0.1251, 0.9323, 0.0741, 0.9478, 0.07245, 0.9694, 0.1224, 0.9566, 0.123, 0.9478, 0.07245, 0.9578, 0.0719, 0.7597, 0.4624, 0.7655, 0.4624, 0.7651, 0.5104, 0.7606, 0.5104, 0.8387, 0.7161, 0.8633, 0.7188, 0.8588, 0.7697, 0.8396, 0.7676, 0.8588, 0.7697, 0.8742, 0.7714, 0.8706, 0.8128, 0.8576, 0.8114, 0.8742, 0.7714, 0.8844, 0.772, 0.8792, 0.8135, 0.8706, 0.8128, 0.913, 0.07616, 0.8882, 0.07571, 0.894, 0.03491, 0.9149, 0.03417, 0.8882, 0.07571, 0.8786, 0.07508, 0.886, 0.03497, 0.894, 0.03491, 0.8146, 0.768, 0.8396, 0.7676, 0.8414, 0.8096, 0.8203, 0.8088, 0.8044, 0.7686, 0.8146, 0.768, 0.8203, 0.8088, 0.8118, 0.8087, 0.9323, 0.0741, 0.913, 0.07616, 0.9149, 0.03417, 0.9312, 0.03243, 0.7651, 0.8026, 0.7629, 0.8026, 0.763, 0.7608, 0.7649, 0.7608, 0.9478, 0.07245, 0.9323, 0.0741, 0.9312, 0.03243, 0.9442, 0.03104, 0.9578, 0.0719, 0.9478, 0.07245, 0.9442, 0.03104, 0.9527, 0.03039, 0.7606, 0.5104, 0.7651, 0.5104, 0.765, 0.5496, 0.7612, 0.5496, 0.8396, 0.7676, 0.8588, 0.7697, 0.8576, 0.8114, 0.8414, 0.8096, 0.2919, 0.8337, 0.2984, 0.8337, 0.2984, 0.8447, 0.2919, 0.8521, 0.1368, 0.06063, 0.1387, 0.004041, 0.1458, 0.005171, 0.1521, 0.0631, 0.8044, 0.05643, 0.8044, 0.0, 0.828, 1.765e-05, 0.8417, 0.05647, 0.008943, 0.7114, 0.004096, 0.6863, 0.0169, 0.6881, 0.02247, 0.7183, 0.8044, 0.6661, 0.8044, 0.6286, 0.8231, 0.6286, 0.816, 0.6661, 0.8044, 0.6081, 0.8044, 0.5791, 0.8279, 0.5792, 0.8269, 0.6081, 0.8044, 0.5791, 0.8044, 0.5211, 0.8327, 0.5212, 0.8279, 0.5792, 0.8044, 0.5211, 0.8044, 0.4632, 0.8371, 0.4632, 0.8327, 0.5212, 0.8044, 0.4632, 0.8044, 0.4383, 0.8403, 0.4383, 0.8371, 0.4632, 0.8044, 0.3762, 0.8044, 0.3472, 0.8417, 0.3473, 0.8417, 0.3762, 0.8044, 0.3472, 0.8044, 0.2893, 0.8417, 0.2893, 0.8417, 0.3473, 0.8044, 0.2893, 0.8044, 0.2314, 0.8417, 0.2314, 0.8417, 0.2893, 0.8044, 0.2025, 0.8044, 0.1735, 0.8417, 0.1727, 0.8417, 0.2016, 0.8044, 0.1735, 0.8044, 0.1156, 0.8417, 0.1157, 0.8417, 0.1727, 0.8044, 0.1156, 0.8044, 0.05643, 0.8417, 0.05647, 0.8417, 0.1157, 0.04893, 0.7169, 0.05434, 0.6942, 0.1112, 0.7033, 0.1003, 0.7286, 0.06259, 0.6662, 0.06862, 0.6291, 0.1027, 0.6345, 0.116, 0.6748, 0.0665, 0.6133, 0.0567, 0.577, 0.07113, 0.5793, 0.07892, 0.6121, 0.0567, 0.577, 0.06442, 0.5195, 0.08122, 0.5222, 0.07113, 0.5793, 0.06442, 0.5195, 0.07385, 0.4623, 0.09255, 0.4653, 0.08122, 0.5222, 0.07385, 0.4623, 0.06255, 0.4353, 0.09496, 0.4405, 0.09255, 0.4653, 0.1384, 0.1715, 0.1274, 0.1191, 0.1461, 0.1221, 0.1413, 0.1712, 0.1274, 0.1191, 0.1368, 0.06063, 0.1521, 0.0631, 0.1461, 0.1221, 0.8044, 0.2169, 0.8044, 0.2025, 0.8417, 0.2016, 0.8417, 0.2165, 0.08453, 0.3838, 0.1045, 0.3792, 0.1076, 0.3797, 0.1155, 0.3884, 0.8044, 0.3856, 0.8044, 0.3762, 0.8417, 0.3762, 0.8417, 0.3854, 0.8044, 0.4383, 0.8044, 0.3856, 0.8417, 0.3854, 0.8403, 0.4383, 0.06255, 0.4353, 0.08453, 0.3838, 0.1155, 0.3884, 0.09496, 0.4405, 0.06862, 0.6291, 0.0665, 0.6133, 0.07892, 0.6121, 0.1027, 0.6345, 0.8044, 0.6286, 0.8044, 0.6081, 0.8269, 0.6081, 0.8231, 0.6286, 0.05434, 0.6942, 0.06259, 0.6662, 0.116, 0.6748, 0.1112, 0.7033, 0.004096, 0.6863, 0.00178, 0.6567, 0.01501, 0.6585, 0.0169, 0.6881, 0.04674, 0.732, 0.04893, 0.7169, 0.1003, 0.7286, 0.09126, 0.7418, 0.01046, 0.7308, 0.008943, 0.7114, 0.02247, 0.7183, 0.02184, 0.7324, 0.09126, 0.7418, 0.1003, 0.7286, 0.135, 0.7368, 0.1213, 0.7487, 0.1112, 0.7033, 0.116, 0.6748, 0.1521, 0.6809, 0.1496, 0.7098, 0.8084, 0.8675, 0.8122, 0.8946, 0.7897, 0.8862, 0.7897, 0.8438, 0.8884, 0.2372, 0.887, 0.1812, 0.9243, 0.1776, 0.9243, 0.2337, 0.8211, 0.9202, 0.8122, 0.9202, 0.8299, 0.882, 0.8421, 0.882, 0.9707, 0.7143, 0.9707, 0.7724, 0.9335, 0.7741, 0.9335, 0.7164, 0.9707, 0.6661, 0.9707, 0.7143, 0.9335, 0.7164, 0.9335, 0.6696, 0.8916, 0.2616, 0.8884, 0.2372, 0.9243, 0.2337, 0.9243, 0.2595, 0.896, 0.3192, 0.8916, 0.2616, 0.9243, 0.2595, 0.9243, 0.3174, 0.9008, 0.3766, 0.896, 0.3192, 0.9243, 0.3174, 0.9243, 0.3751, 0.9017, 0.4053, 0.9008, 0.3766, 0.9243, 0.3751, 0.9242, 0.4019, 0.116, 0.6748, 0.1027, 0.6345, 0.1258, 0.6387, 0.1521, 0.6809, 0.1003, 0.7286, 0.1112, 0.7033, 0.1496, 0.7098, 0.135, 0.7368, 0.9707, 0.7724, 0.957, 0.8258, 0.9334, 0.8266, 0.9335, 0.7741, 0.7261, 0.8564, 0.7261, 0.8805, 0.7142, 0.8805, 0.719, 0.8564, 0.7486, 0.8564, 0.7486, 0.8805, 0.7379, 0.8805, 0.7379, 0.8564, 0.02936, 0.7336, 0.03098, 0.7197, 0.04452, 0.7162, 0.04346, 0.7315, 0.02694, 0.6897, 0.02538, 0.6602, 0.05065, 0.6643, 0.04708, 0.693, 0.02025, 0.6212, 0.01245, 0.5992, 0.06, 0.6122, 0.05475, 0.6268, 0.06786, 0.1095, 0.08822, 0.05279, 0.1113, 0.05651, 0.09608, 0.1141, 0.05285, 0.1641, 0.06786, 0.1095, 0.09608, 0.1141, 0.08477, 0.1667, 0.03526, 0.1906, 0.05285, 0.1641, 0.08477, 0.1667, 0.04431, 0.1914, 0.01439, 0.4527, 0.003009, 0.4257, 0.008352, 0.4265, 0.04258, 0.4573, 0.01099, 0.5109, 0.01439, 0.4527, 0.04258, 0.4573, 0.03632, 0.515, 0.01081, 0.5696, 0.01099, 0.5109, 0.03632, 0.515, 0.03257, 0.5731, 0.01245, 0.5992, 0.01081, 0.5696, 0.03257, 0.5731, 0.06, 0.6122, 0.02538, 0.6602, 0.02025, 0.6212, 0.05475, 0.6268, 0.05065, 0.6643, 0.03098, 0.7197, 0.02694, 0.6897, 0.04708, 0.693, 0.04452, 0.7162, 0.08822, 0.05279, 0.1165, 0.0004488, 0.127, 0.002152, 0.1113, 0.05651, 0.2919, 0.7987, 0.2984, 0.7987, 0.2984, 0.8153, 0.2919, 0.8153, 0.2919, 0.7887, 0.2984, 0.7944, 0.2984, 0.7987, 0.2919, 0.7987, 0.08215, 0.05181, 0.1137, 0.0, 0.1165, 0.0004488, 0.08822, 0.05279, 0.02247, 0.7183, 0.0169, 0.6881, 0.02694, 0.6897, 0.03098, 0.7197, 0.01501, 0.6585, 0.01162, 0.6199, 0.02025, 0.6212, 0.02538, 0.6602, 0.006321, 0.5982, 0.005076, 0.5687, 0.01081, 0.5696, 0.01245, 0.5992, 0.005076, 0.5687, 0.004318, 0.5098, 0.01099, 0.5109, 0.01081, 0.5696, 0.004318, 0.5098, 0.006966, 0.4515, 0.01439, 0.4527, 0.01099, 0.5109, 0.006966, 0.4515, 0.0, 0.4252, 0.003009, 0.4257, 0.01439, 0.4527, 0.001078, 0.3625, 0.003365, 0.3336, 0.007662, 0.3343, 0.004368, 0.3631, 0.003365, 0.3336, 0.01007, 0.276, 0.0155, 0.2769, 0.007662, 0.3343, 0.01007, 0.276, 0.02262, 0.2194, 0.0282, 0.2203, 0.0155, 0.2769, 0.03056, 0.1905, 0.04444, 0.1635, 0.05285, 0.1641, 0.03526, 0.1906, 0.04444, 0.1635, 0.06042, 0.1083, 0.06786, 0.1095, 0.05285, 0.1641, 0.06042, 0.1083, 0.08215, 0.05181, 0.08822, 0.05279, 0.06786, 0.1095, 0.02659, 0.205, 0.03056, 0.1905, 0.03526, 0.1906, 0.03173, 0.2055, 0.0009547, 0.3718, 0.001078, 0.3625, 0.004368, 0.3631, 0.003932, 0.3721, 0.0, 0.4252, 0.0009547, 0.3718, 0.003932, 0.3721, 0.003009, 0.4257, 0.01162, 0.6199, 0.006321, 0.5982, 0.01245, 0.5992, 0.02025, 0.6212, 0.0169, 0.6881, 0.01501, 0.6585, 0.02538, 0.6602, 0.02694, 0.6897, 0.02184, 0.7324, 0.02247, 0.7183, 0.03098, 0.7197, 0.02936, 0.7336, 0.7514, 0.8564, 0.7551, 0.8805, 0.7486, 0.8805, 0.7486, 0.8564, 0.02262, 0.2194, 0.02659, 0.205, 0.03173, 0.2055, 0.0282, 0.2203, 0.4851, 0.7596, 0.4642, 0.7597, 0.4557, 0.7598, 0.4264, 0.76, 0.3698, 0.7604, 0.3167, 0.7607, 0.7406, 0.7602, 0.7231, 0.7602, 0.7143, 0.7602, 0.5127, 0.3322, 0.4934, 0.3321, 0.4387, 0.3318, 0.3839, 0.3314, 0.3565, 0.3313, 0.348, 0.3312, 0.3291, 0.3311, 0.8044, 0.2314, 0.8044, 0.2169, 0.8417, 0.2165, 0.8417, 0.2314, 0.9335, 0.6696, 0.2935, 0.6175, 0.2905, 0.6172, 0.2824, 0.5872, 0.2781, 0.5715, 0.276, 0.5529, 0.2689, 0.4954, 0.2623, 0.4379, 0.2566, 0.4095, 0.8122, 0.8438, 0.8299, 0.882, 0.1076, 0.3797, 0.1045, 0.3792, 0.1102, 0.3508, 0.1168, 0.2933, 0.1239, 0.2358, 0.126, 0.2171, 0.1303, 0.2014, 0.1384, 0.1715, 0.9707, 0.6661, 0.9946, 0.6098, 0.9902, 0.5117, 0.9961, 0.5116, 1.0, 0.6098, 0.878, 0.6055, 0.8781, 0.5093, 0.8869, 0.5093, 0.887, 0.6055, 0.5357, 0.4285, 0.5443, 0.3323, 0.5587, 0.3322, 0.5506, 0.4284, 0.5635, 0.8559, 0.5542, 0.7596, 0.5628, 0.7597, 0.5722, 0.8559, 0.5722, 0.8559, 0.5628, 0.7597, 0.592, 0.7599, 0.6011, 0.8561, 0.5092, 0.8569, 0.5333, 0.7595, 0.5542, 0.7596, 0.5635, 0.8559, 0.6011, 0.8561, 0.592, 0.7599, 0.6486, 0.7603, 0.6594, 0.8565, 0.86, 0.6055, 0.8607, 0.5093, 0.8781, 0.5093, 0.878, 0.6055, 0.7066, 0.4275, 0.7149, 0.3313, 0.7234, 0.3312, 0.7154, 0.4274, 0.6784, 0.4277, 0.6875, 0.3314, 0.7149, 0.3313, 0.7066, 0.4275, 0.7154, 0.4274, 0.7234, 0.3312, 0.7423, 0.3311, 0.7672, 0.4285, 0.6219, 0.428, 0.6327, 0.3318, 0.6875, 0.3314, 0.6784, 0.4277, 0.5654, 0.4283, 0.578, 0.3321, 0.6327, 0.3318, 0.6219, 0.428, 0.8417, 0.6055, 0.8431, 0.5093, 0.8607, 0.5093, 0.86, 0.6055, 0.5506, 0.4284, 0.5587, 0.3322, 0.578, 0.3321, 0.5654, 0.4283, 0.6594, 0.8565, 0.6486, 0.7603, 0.7017, 0.7606, 0.7142, 0.8569, 0.07613, 0.2281, 0.06039, 0.2072, 0.126, 0.2171, 0.1239, 0.2358, 0.7379, 0.8564, 0.7379, 0.8805, 0.7261, 0.8805, 0.7261, 0.8564, 0.07424, 0.8229, 0.07491, 0.791, 0.08415, 0.79, 0.0904, 0.8211, 0.7612, 0.6083, 0.7623, 0.5789, 0.7645, 0.5789, 0.765, 0.6082, 0.24, 0.9359, 0.2247, 0.9663, 0.2199, 0.9658, 0.2316, 0.9353, 0.008352, 0.4265, 0.03283, 0.3762, 0.08453, 0.3838, 0.06255, 0.4353, 0.03283, 0.3762, 0.038, 0.3685, 0.1045, 0.3792, 0.08453, 0.3838, 0.06039, 0.2072, 0.04431, 0.1914, 0.1303, 0.2014, 0.126, 0.2171, 0.09608, 0.1141, 0.1113, 0.05651, 0.1368, 0.06063, 0.1274, 0.1191, 0.08477, 0.1667, 0.09608, 0.1141, 0.1274, 0.1191, 0.1384, 0.1715, 0.04431, 0.1914, 0.08477, 0.1667, 0.1384, 0.1715, 0.1303, 0.2014, 0.07364, 0.2863, 0.07613, 0.2281, 0.1239, 0.2358, 0.1168, 0.2933, 0.04873, 0.3409, 0.07364, 0.2863, 0.1168, 0.2933, 0.1102, 0.3508, 0.038, 0.3685, 0.04873, 0.3409, 0.1102, 0.3508, 0.1045, 0.3792, 0.04258, 0.4573, 0.008352, 0.4265, 0.06255, 0.4353, 0.07385, 0.4623, 0.03632, 0.515, 0.04258, 0.4573, 0.07385, 0.4623, 0.06442, 0.5195, 0.03257, 0.5731, 0.03632, 0.515, 0.06442, 0.5195, 0.0567, 0.577, 0.06, 0.6122, 0.03257, 0.5731, 0.0567, 0.577, 0.0665, 0.6133, 0.2316, 0.9353, 0.2199, 0.9658, 0.2124, 0.965, 0.2185, 0.9339, 0.7602, 0.7614, 0.7606, 0.7293, 0.7617, 0.7293, 0.7621, 0.7614, 0.1113, 0.05651, 0.127, 0.002152, 0.1387, 0.004041, 0.1368, 0.06063, 0.2919, 0.8153, 0.2984, 0.8153, 0.2984, 0.8337, 0.2919, 0.8337, 0.03991, 0.7828, 0.04346, 0.7315, 0.04674, 0.732, 0.05764, 0.7857, 0.01971, 0.7795, 0.02184, 0.7324, 0.02936, 0.7336, 0.02393, 0.7802, 0.02393, 0.7802, 0.02936, 0.7336, 0.04346, 0.7315, 0.03991, 0.7828, 0.06824, 0.7874, 0.09126, 0.7418, 0.1213, 0.7487, 0.07546, 0.7887, 0.01436, 0.7788, 0.01046, 0.7308, 0.02184, 0.7324, 0.01971, 0.7795, 0.05764, 0.7857, 0.04674, 0.732, 0.09126, 0.7418, 0.06824, 0.7874, 0.3027, 0.8282, 0.3031, 0.8333, 0.3017, 0.8333, 0.3016, 0.8282, 0.3035, 0.841, 0.3037, 0.8505, 0.2998, 0.8505, 0.301, 0.841, 0.3042, 0.8628, 0.3032, 0.8678, 0.301, 0.8678, 0.2996, 0.8628, 0.3037, 0.8505, 0.3042, 0.8628, 0.2996, 0.8628, 0.2998, 0.8505, 0.3031, 0.8333, 0.3035, 0.841, 0.301, 0.841, 0.3017, 0.8333, 0.2185, 0.9339, 0.2124, 0.965, 0.2031, 0.964, 0.2022, 0.9322, 0.04462, 0.8238, 0.0581, 0.7928, 0.06294, 0.7923, 0.05317, 0.8236, 0.05317, 0.8236, 0.06294, 0.7923, 0.07491, 0.791, 0.07424, 0.8229, 0.1813, 0.9314, 0.1913, 0.9628, 0.1867, 0.9623, 0.1733, 0.9313, 0.2022, 0.9322, 0.2031, 0.964, 0.1913, 0.9628, 0.1813, 0.9314, 0.1035, 0.8197, 0.09161, 0.7892, 0.09648, 0.7887, 0.112, 0.819, 0.0904, 0.8211, 0.08415, 0.79, 0.09161, 0.7892, 0.1035, 0.8197, 0.08028, 0.9633, 0.09495, 0.9496, 0.1155, 0.9474, 0.103, 0.9609, 0.103, 0.9609, 0.1155, 0.9474, 0.129, 0.947, 0.1179, 0.9605, 0.18, 0.7887, 0.1971, 0.8026, 0.1639, 0.8053, 0.1433, 0.7921, 0.1433, 0.7921, 0.1639, 0.8053, 0.151, 0.8073, 0.129, 0.7945, 0.0151, 0.963, 0.0359, 0.9497, 0.06948, 0.9524, 0.05219, 0.9663, 0.0, 0.9607, 0.02223, 0.9479, 0.0359, 0.9497, 0.0151, 0.963, 0.2083, 0.7917, 0.2229, 0.8054, 0.1971, 0.8026, 0.18, 0.7887, 0.2854, 0.8652, 0.2857, 0.8522, 0.2887, 0.8521, 0.2887, 0.8652, 0.231, 0.7941, 0.2434, 0.8076, 0.2229, 0.8054, 0.2083, 0.7917, 0.2457, 0.7945, 0.2567, 0.808, 0.2434, 0.8076, 0.231, 0.7941, 0.0665, 0.6133, 0.06241, 0.6366, 0.05651, 0.6357, 0.06, 0.6122, 0.05219, 0.9663, 0.06948, 0.9524, 0.09495, 0.9496, 0.08028, 0.9633, 0.09495, 0.9496, 0.09612, 0.9137, 0.116, 0.9116, 0.1155, 0.9474, 0.1155, 0.9474, 0.116, 0.9116, 0.129, 0.911, 0.129, 0.947, 0.1971, 0.8026, 0.1992, 0.8386, 0.1672, 0.8403, 0.1639, 0.8053, 0.1639, 0.8053, 0.1672, 0.8403, 0.1548, 0.8417, 0.151, 0.8073, 0.0359, 0.9497, 0.03917, 0.9148, 0.07152, 0.9164, 0.06948, 0.9524, 0.02223, 0.9479, 0.02601, 0.9134, 0.03917, 0.9148, 0.0359, 0.9497, 0.2229, 0.8054, 0.224, 0.8413, 0.1992, 0.8386, 0.1971, 0.8026, 0.7595, 0.8906, 0.7596, 0.8549, 0.7625, 0.8549, 0.7625, 0.8906, 0.2434, 0.8076, 0.2439, 0.8434, 0.224, 0.8413, 0.2229, 0.8054, 0.2567, 0.808, 0.2567, 0.8439, 0.2439, 0.8434, 0.2434, 0.8076, 0.7595, 0.7293, 0.7597, 0.6954, 0.7655, 0.6954, 0.7655, 0.7293, 0.06948, 0.9524, 0.07152, 0.9164, 0.09612, 0.9137, 0.09495, 0.9496, 0.09612, 0.9137, 0.09161, 0.8628, 0.1071, 0.8611, 0.116, 0.9116, 0.116, 0.9116, 0.1071, 0.8611, 0.1172, 0.8605, 0.129, 0.911, 0.1992, 0.8386, 0.2003, 0.8902, 0.1755, 0.8906, 0.1672, 0.8403, 0.1672, 0.8403, 0.1755, 0.8906, 0.1659, 0.8912, 0.1548, 0.8417, 0.03917, 0.9148, 0.04739, 0.8645, 0.07246, 0.8648, 0.07152, 0.9164, 0.02601, 0.9134, 0.0372, 0.8639, 0.04739, 0.8645, 0.03917, 0.9148, 0.224, 0.8413, 0.2196, 0.8922, 0.2003, 0.8902, 0.1992, 0.8386, 0.7596, 0.8549, 0.76, 0.8033, 0.7622, 0.8033, 0.7625, 0.8549, 0.2439, 0.8434, 0.2351, 0.8939, 0.2196, 0.8922, 0.224, 0.8413, 0.2567, 0.8439, 0.2451, 0.8944, 0.2351, 0.8939, 0.2439, 0.8434, 0.7597, 0.6954, 0.7606, 0.6474, 0.7651, 0.6474, 0.7655, 0.6954, 0.07152, 0.9164, 0.07246, 0.8648, 0.09161, 0.8628, 0.09612, 0.9137, 0.09161, 0.8628, 0.0904, 0.8211, 0.1035, 0.8197, 0.1071, 0.8611, 0.1071, 0.8611, 0.1035, 0.8197, 0.112, 0.819, 0.1172, 0.8605, 0.2003, 0.8902, 0.2022, 0.9322, 0.1813, 0.9314, 0.1755, 0.8906, 0.1755, 0.8906, 0.1813, 0.9314, 0.1733, 0.9313, 0.1659, 0.8912, 0.04739, 0.8645, 0.05317, 0.8236, 0.07424, 0.8229, 0.07246, 0.8648, 0.0372, 0.8639, 0.04462, 0.8238, 0.05317, 0.8236, 0.04739, 0.8645, 0.2196, 0.8922, 0.2185, 0.9339, 0.2022, 0.9322, 0.2003, 0.8902, 0.76, 0.8033, 0.7602, 0.7614, 0.7621, 0.7614, 0.7622, 0.8033, 0.2351, 0.8939, 0.2316, 0.9353, 0.2185, 0.9339, 0.2196, 0.8922, 0.2451, 0.8944, 0.24, 0.9359, 0.2316, 0.9353, 0.2351, 0.8939, 0.7606, 0.6474, 0.7612, 0.6083, 0.765, 0.6082, 0.7651, 0.6474, 0.07246, 0.8648, 0.07424, 0.8229, 0.0904, 0.8211, 0.09161, 0.8628, 0.5333, 0.7595, 0.7423, 0.3311, 0.7234, 0.3312, 0.7149, 0.3313, 0.6875, 0.3314, 0.6327, 0.3318, 0.578, 0.3321, 0.5587, 0.3322, 0.8869, 0.5093, 0.8781, 0.5093, 0.8607, 0.5093, 0.7017, 0.7606, 0.6486, 0.7603, 0.592, 0.7599, 0.5628, 0.7597, 0.5542, 0.7596])
me_cube_001.materials.append(mat_charred_plane_mat)
me_cube_001.use_remesh_fix_poles = True
me_cube_001.use_remesh_preserve_attributes = False
me_cube_001.use_mirror_vertex_groups = False
me_cube_001.update()

# ---- objects
ob_destroyed_plane = bpy.data.objects.new('Destroyed Plane', me_cube_001)

# ---- transforms, parenting, visibility, modifiers, constraints
ob_destroyed_plane.location = (0.0, 0.0, 0.0)
ob_destroyed_plane.lineart.crease_threshold = 0.0

# ---- collection membership
col_collection.objects.link(ob_destroyed_plane)

# ---- scene / render settings (as saved in the file)
scene.frame_start = 1; scene.frame_end = 250; scene.frame_set(28)
scene.render.engine = 'BLENDER_EEVEE_NEXT'
scene.cycles.use_denoising = False
scene.cycles.samples = 128
scene.cycles.sampling_pattern = 'TABULATED_SOBOL'
scene.cycles.use_adaptive_sampling = False
scene.cycles.use_light_tree = False
scene.view_settings.view_transform = 'Filmic'
bpy.context.view_layer.update()

# ---- added for rendering (the .blend has no active camera and no usable light): camera, sun
cam_auto = bpy.data.cameras.new('AutoCamera')
cam_auto.lens = 50.0
cam_auto.sensor_width = 36.0
cam_auto.clip_end = 1000.0
ob_auto_camera = bpy.data.objects.new('AutoCamera', cam_auto)
scene.collection.objects.link(ob_auto_camera)
ob_auto_camera.location = (4.79968, -5.60878, 4.01163)
ob_auto_camera.rotation_euler = (1.09748, -7.21219e-08, 0.694738)
scene.camera = ob_auto_camera
light_auto_sun = bpy.data.lights.new('AutoSun', 'SUN')
light_auto_sun.energy = 3.0
light_auto_sun.angle = 0.0523599
ob_auto_sun = bpy.data.objects.new('AutoSun', light_auto_sun)
scene.collection.objects.link(ob_auto_sun)
ob_auto_sun.rotation_euler = (0.872665, 0.174533, 0.523599)
bpy.context.view_layer.update()
